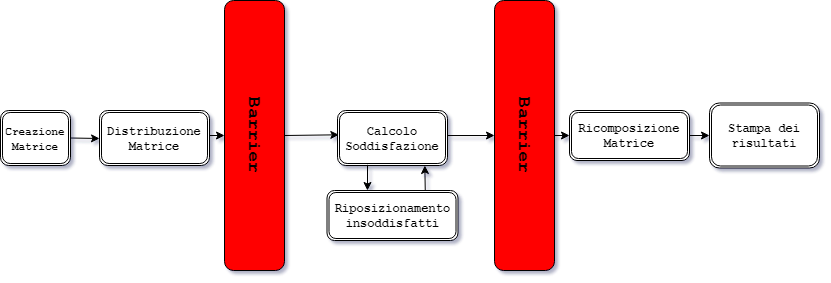

The diagram above was exported from draw.io. Its source (the exported page's mxGraphModel, read from the mxfile embedded in the PNG):
<mxGraphModel dx="923" dy="375" grid="1" gridSize="10" guides="1" tooltips="1" connect="1" arrows="1" fold="1" page="1" pageScale="1" pageWidth="827" pageHeight="1169" math="0" shadow="0">
  <root>
    <mxCell id="0" />
    <mxCell id="1" parent="0" />
    <mxCell id="f3gPAJdeCx74CWGLfXFJ-3" value="&lt;span style=&quot;font-family: &amp;#34;courier new&amp;#34;&quot;&gt;&lt;font style=&quot;font-size: 11px&quot;&gt;&lt;b&gt;Creazione Matrice&lt;/b&gt;&lt;/font&gt;&lt;/span&gt;" style="shape=ext;double=1;rounded=1;whiteSpace=wrap;html=1;strokeColor=#000000;fillColor=#FFFFFF;" vertex="1" parent="1">
      <mxGeometry x="1" y="390" width="70" height="55" as="geometry" />
    </mxCell>
    <mxCell id="f3gPAJdeCx74CWGLfXFJ-5" value="&lt;span style=&quot;font-family: &amp;#34;courier new&amp;#34;&quot;&gt;&lt;b&gt;&lt;font style=&quot;font-size: 12px&quot;&gt;Distribuzione Matrice&lt;/font&gt;&lt;/b&gt;&lt;/span&gt;" style="shape=ext;double=1;rounded=1;whiteSpace=wrap;html=1;strokeColor=#000000;fillColor=#FFFFFF;" vertex="1" parent="1">
      <mxGeometry x="100" y="390" width="110" height="55" as="geometry" />
    </mxCell>
    <mxCell id="f3gPAJdeCx74CWGLfXFJ-6" value="&lt;font face=&quot;Courier New&quot; style=&quot;font-size: 12px&quot;&gt;&lt;b&gt;Calcolo Soddisfazione&lt;/b&gt;&lt;/font&gt;" style="shape=ext;double=1;rounded=1;whiteSpace=wrap;html=1;strokeColor=#000000;fillColor=#FFFFFF;" vertex="1" parent="1">
      <mxGeometry x="338" y="390" width="110" height="55" as="geometry" />
    </mxCell>
    <mxCell id="f3gPAJdeCx74CWGLfXFJ-7" value="&lt;font face=&quot;Courier New&quot; style=&quot;font-size: 12px&quot;&gt;&lt;b&gt;Riposizionamento insoddisfatti&lt;/b&gt;&lt;/font&gt;" style="shape=ext;double=1;rounded=1;whiteSpace=wrap;html=1;strokeColor=#000000;fillColor=#FFFFFF;" vertex="1" parent="1">
      <mxGeometry x="327.5" y="470" width="131" height="50" as="geometry" />
    </mxCell>
    <mxCell id="f3gPAJdeCx74CWGLfXFJ-8" value="&lt;font face=&quot;Courier New&quot; style=&quot;font-size: 12px&quot;&gt;&lt;b&gt;Ricomposizione Matrice&lt;/b&gt;&lt;/font&gt;" style="shape=ext;double=1;rounded=1;whiteSpace=wrap;html=1;strokeColor=#000000;fillColor=#FFFFFF;" vertex="1" parent="1">
      <mxGeometry x="570" y="390" width="120" height="50" as="geometry" />
    </mxCell>
    <mxCell id="f3gPAJdeCx74CWGLfXFJ-9" value="&lt;font face=&quot;Courier New&quot; style=&quot;font-size: 12px&quot;&gt;&lt;b&gt;Stampa dei risultati&lt;/b&gt;&lt;/font&gt;" style="shape=ext;double=1;rounded=1;whiteSpace=wrap;html=1;strokeColor=#000000;fillColor=#FFFFFF;" vertex="1" parent="1">
      <mxGeometry x="710" y="382.5" width="110" height="65" as="geometry" />
    </mxCell>
    <mxCell id="f3gPAJdeCx74CWGLfXFJ-10" value="&lt;font face=&quot;Courier New&quot; style=&quot;font-size: 18px&quot;&gt;&lt;b&gt;Barrier&lt;/b&gt;&lt;/font&gt;" style="rounded=1;whiteSpace=wrap;html=1;strokeColor=#000000;fillColor=#FF0000;rotation=90;" vertex="1" parent="1">
      <mxGeometry x="120" y="385" width="270" height="60" as="geometry" />
    </mxCell>
    <mxCell id="f3gPAJdeCx74CWGLfXFJ-12" value="&lt;font face=&quot;Courier New&quot; style=&quot;font-size: 18px&quot;&gt;&lt;b&gt;Barrier&lt;/b&gt;&lt;/font&gt;" style="rounded=1;whiteSpace=wrap;html=1;strokeColor=#000000;fillColor=#FF0000;rotation=90;" vertex="1" parent="1">
      <mxGeometry x="390" y="385" width="270" height="60" as="geometry" />
    </mxCell>
    <mxCell id="f3gPAJdeCx74CWGLfXFJ-13" value="" style="endArrow=classic;html=1;exitX=1;exitY=0.5;exitDx=0;exitDy=0;" edge="1" parent="1" source="f3gPAJdeCx74CWGLfXFJ-3">
      <mxGeometry width="50" height="50" relative="1" as="geometry">
        <mxPoint x="310" y="410" as="sourcePoint" />
        <mxPoint x="100" y="418" as="targetPoint" />
      </mxGeometry>
    </mxCell>
    <mxCell id="f3gPAJdeCx74CWGLfXFJ-14" value="" style="endArrow=classic;html=1;entryX=0.5;entryY=1;entryDx=0;entryDy=0;exitX=0.997;exitY=0.455;exitDx=0;exitDy=0;exitPerimeter=0;" edge="1" parent="1" source="f3gPAJdeCx74CWGLfXFJ-5" target="f3gPAJdeCx74CWGLfXFJ-10">
      <mxGeometry width="50" height="50" relative="1" as="geometry">
        <mxPoint x="180" y="450" as="sourcePoint" />
        <mxPoint x="230" y="400" as="targetPoint" />
      </mxGeometry>
    </mxCell>
    <mxCell id="f3gPAJdeCx74CWGLfXFJ-15" value="" style="endArrow=classic;html=1;exitX=0.5;exitY=0;exitDx=0;exitDy=0;entryX=0.012;entryY=0.442;entryDx=0;entryDy=0;entryPerimeter=0;" edge="1" parent="1" source="f3gPAJdeCx74CWGLfXFJ-10" target="f3gPAJdeCx74CWGLfXFJ-6">
      <mxGeometry width="50" height="50" relative="1" as="geometry">
        <mxPoint x="288" y="440" as="sourcePoint" />
        <mxPoint x="338" y="390" as="targetPoint" />
      </mxGeometry>
    </mxCell>
    <mxCell id="f3gPAJdeCx74CWGLfXFJ-17" value="" style="endArrow=classic;html=1;exitX=0.273;exitY=0.988;exitDx=0;exitDy=0;exitPerimeter=0;entryX=0.309;entryY=0;entryDx=0;entryDy=0;entryPerimeter=0;" edge="1" parent="1" source="f3gPAJdeCx74CWGLfXFJ-6" target="f3gPAJdeCx74CWGLfXFJ-7">
      <mxGeometry width="50" height="50" relative="1" as="geometry">
        <mxPoint x="340" y="450" as="sourcePoint" />
        <mxPoint x="390" y="400" as="targetPoint" />
      </mxGeometry>
    </mxCell>
    <mxCell id="f3gPAJdeCx74CWGLfXFJ-18" value="" style="endArrow=classic;html=1;exitX=0.75;exitY=0;exitDx=0;exitDy=0;entryX=0.794;entryY=1;entryDx=0;entryDy=0;entryPerimeter=0;" edge="1" parent="1" source="f3gPAJdeCx74CWGLfXFJ-7" target="f3gPAJdeCx74CWGLfXFJ-6">
      <mxGeometry width="50" height="50" relative="1" as="geometry">
        <mxPoint x="340" y="450" as="sourcePoint" />
        <mxPoint x="390" y="400" as="targetPoint" />
      </mxGeometry>
    </mxCell>
    <mxCell id="f3gPAJdeCx74CWGLfXFJ-19" value="" style="endArrow=classic;html=1;entryX=0.5;entryY=1;entryDx=0;entryDy=0;exitX=0.997;exitY=0.455;exitDx=0;exitDy=0;exitPerimeter=0;" edge="1" parent="1" source="f3gPAJdeCx74CWGLfXFJ-6" target="f3gPAJdeCx74CWGLfXFJ-12">
      <mxGeometry width="50" height="50" relative="1" as="geometry">
        <mxPoint x="340" y="450" as="sourcePoint" />
        <mxPoint x="390" y="400" as="targetPoint" />
      </mxGeometry>
    </mxCell>
    <mxCell id="f3gPAJdeCx74CWGLfXFJ-20" value="" style="endArrow=classic;html=1;exitX=0.5;exitY=0;exitDx=0;exitDy=0;entryX=0;entryY=0.5;entryDx=0;entryDy=0;" edge="1" parent="1" source="f3gPAJdeCx74CWGLfXFJ-12" target="f3gPAJdeCx74CWGLfXFJ-8">
      <mxGeometry width="50" height="50" relative="1" as="geometry">
        <mxPoint x="610" y="450" as="sourcePoint" />
        <mxPoint x="660" y="400" as="targetPoint" />
      </mxGeometry>
    </mxCell>
    <mxCell id="f3gPAJdeCx74CWGLfXFJ-21" value="" style="endArrow=classic;html=1;exitX=1;exitY=0.5;exitDx=0;exitDy=0;entryX=0;entryY=0.5;entryDx=0;entryDy=0;" edge="1" parent="1" source="f3gPAJdeCx74CWGLfXFJ-8" target="f3gPAJdeCx74CWGLfXFJ-9">
      <mxGeometry width="50" height="50" relative="1" as="geometry">
        <mxPoint x="610" y="450" as="sourcePoint" />
        <mxPoint x="660" y="400" as="targetPoint" />
      </mxGeometry>
    </mxCell>
  </root>
</mxGraphModel>